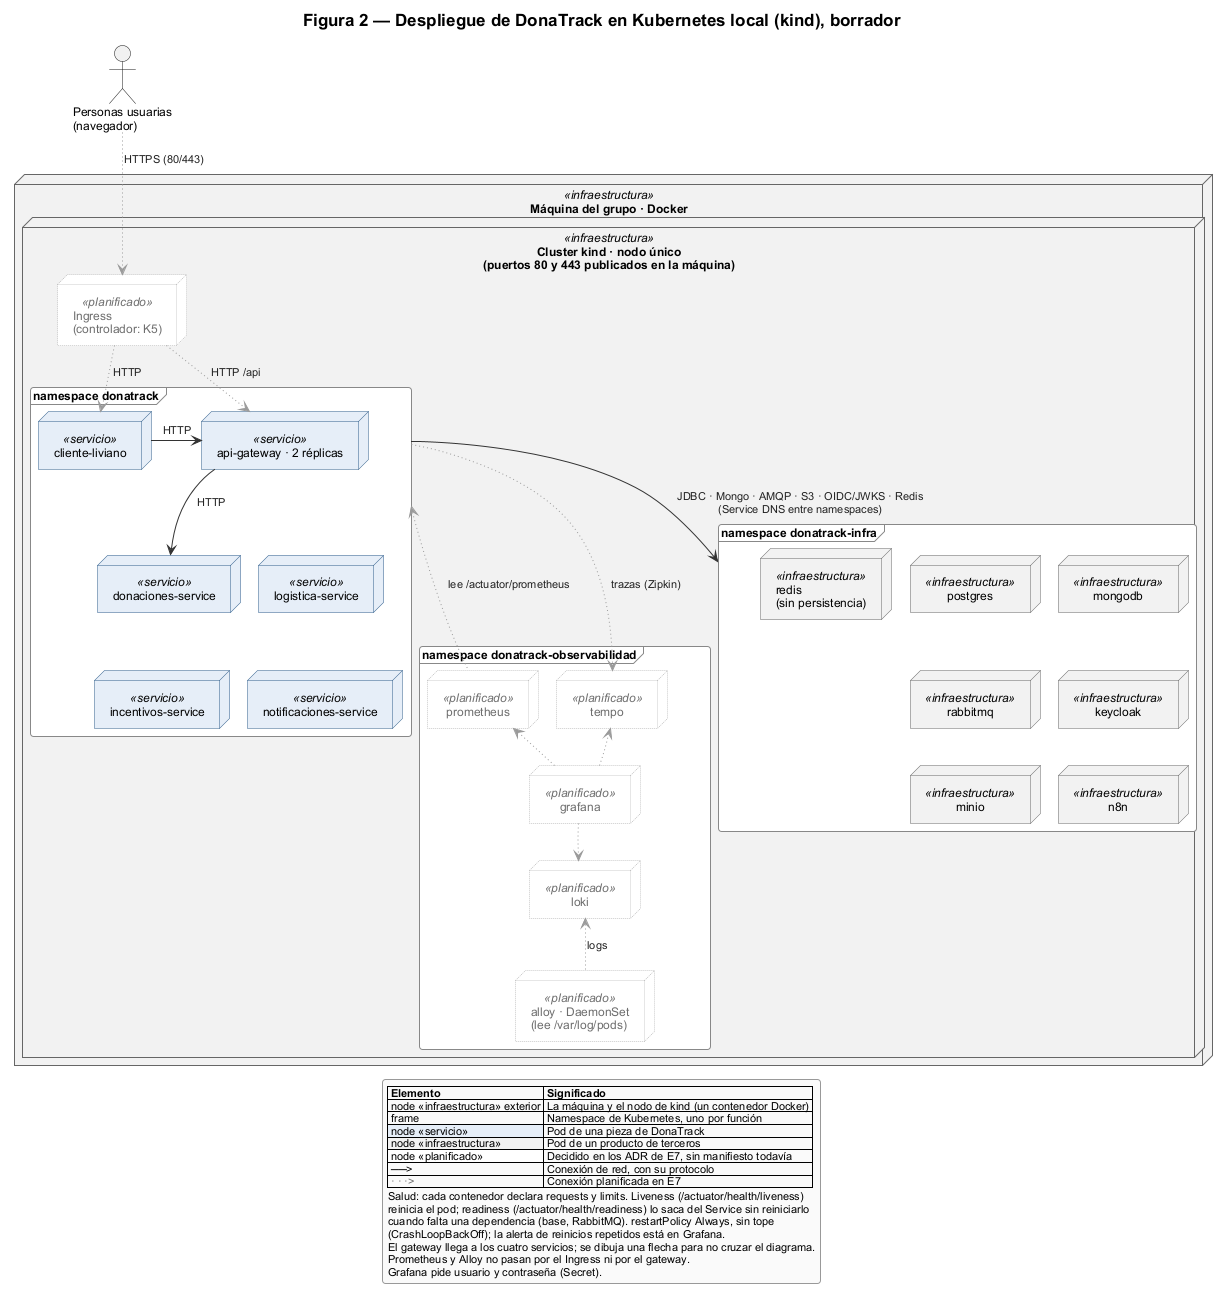

The diagram above was rendered by PlantUML. Its source (embedded in the PNG):
@startuml 02-despliegue
' ============================================================
' Figura 2 (E7, borrador) — Despliegue en Kubernetes local (kind).
' Pregunta: ¿dónde corre cada pieza en E7 y qué la vigila?
' Solo Kubernetes (Q14b): Compose, la demo pública y el túnel no se dibujan.
' Estado objetivo: todo el cluster está decidido (ADR de Kubernetes, PR 987) y lo
' construyen las tareas K1 (cluster y namespaces), K2 (infraestructura), K4 (apps),
' K5 (Ingress) y O1 a O4 (observabilidad).
' Fuentes:
'   ADR Kubernetes (20261117): kind, Kustomize, un namespace por función, probes de
'     liveness y readiness, restartPolicy Always sin tope, requests y limits, Ingress.
'   ADR rate limiting (20261115): gateway con dos réplicas y Redis compartido sin persistencia.
'   ADR observabilidad (20261117): Prometheus, Tempo, Loki y Grafana en su namespace;
'     Alloy como DaemonSet lee /var/log/pods del nodo.
'   Nombres de los namespaces: fijados en K1 (k8s/base/namespaces.yaml).
' Notación UML 2: node para el nodo y los pods (entornos de ejecución), artifact para la
' imagen desplegada; los namespaces van como frame. Mismos estereotipos que la Figura 1.
' Lo que el ADR no fija (Deployment o StatefulSet de cada pieza de infraestructura,
' de dónde salen las imágenes, qué controlador de Ingress) no se dibuja: lo deciden K2, K4 y K5.
' ============================================================
!pragma layout smetana
!include ../../../entrega-4/arquitectura/diagramas/estilo-e4.iuml

title Figura 2 — Despliegue de DonaTrack en Kubernetes local (kind), borrador

actor "Personas usuarias\n(navegador)" as usr

node "Máquina del grupo · Docker" as host <<infraestructura>> {
  node "Cluster kind · nodo único\n(puertos 80 y 443 publicados en la máquina)" as nodo <<infraestructura>> {

    node "Ingress\n(controlador: K5)" as ing <<planificado>>

    frame "namespace donatrack" as nsApp {
      node "cliente-liviano" as pCli <<servicio>>
      node "api-gateway · 2 réplicas" as pGw <<servicio>>
      node "donaciones-service" as pDon <<servicio>>
      node "logistica-service" as pLog <<servicio>>
      node "incentivos-service" as pInc <<servicio>>
      node "notificaciones-service" as pNot <<servicio>>
    }

    frame "namespace donatrack-infra" as nsInfra {
      node "postgres" as pPg <<infraestructura>>
      node "mongodb" as pMongo <<infraestructura>>
      node "rabbitmq" as pRmq <<infraestructura>>
      node "keycloak" as pKc <<infraestructura>>
      node "minio" as pMinio <<infraestructura>>
      node "n8n" as pN8n <<infraestructura>>
      node "redis\n(sin persistencia)" as pRedis <<infraestructura>>
    }

    frame "namespace donatrack-observabilidad" as nsObs {
      node "prometheus" as pProm <<planificado>>
      node "tempo" as pTempo <<planificado>>
      node "loki" as pLoki <<planificado>>
      node "grafana" as pGraf <<planificado>>
      node "alloy · DaemonSet\n(lee /var/log/pods)" as pAlloy <<planificado>>
    }
  }
}

' ---------- Solo layout ----------
pCli -[hidden]right- pGw
pDon -[hidden]right- pLog
pInc -[hidden]right- pNot
pGw -[hidden]down- pDon
pDon -[hidden]down- pInc
pPg -[hidden]right- pMongo
pRmq -[hidden]right- pKc
pMinio -[hidden]right- pN8n
pPg -[hidden]down- pRmq
pRmq -[hidden]down- pMinio
pRedis -[hidden]right- pMongo
pProm -[hidden]right- pTempo
pTempo -[hidden]down- pGraf
pProm -[hidden]down- pLoki
pLoki -[hidden]right- pGraf
pLoki -[hidden]down- pAlloy
nsApp -[hidden]down- nsInfra
nsInfra -[hidden]down- nsObs

' ---------- Tráfico de entrada ----------
usr -[#9A9A9A,dotted]down-> ing : HTTPS (80/443)
ing -[#9A9A9A,dotted]down-> pCli : HTTP
ing -[#9A9A9A,dotted]down-> pGw : HTTP /api
pCli -right-> pGw : HTTP
pGw -down-> pDon : HTTP
pGw -[hidden]down- pLog

' ---------- Hacia la infraestructura (por namespace) ----------
nsApp -down-> nsInfra : JDBC · Mongo · AMQP · S3 · OIDC/JWKS · Redis\n(Service DNS entre namespaces)

' ---------- Observabilidad ----------
pProm -[#9A9A9A,dotted]up-> nsApp : lee /actuator/prometheus
nsApp -[#9A9A9A,dotted]down-> pTempo : trazas (Zipkin)
pAlloy -[#9A9A9A,dotted]up-> pLoki : logs
pGraf -[#9A9A9A,dotted]-> pProm
pGraf -[#9A9A9A,dotted]-> pTempo
pGraf -[#9A9A9A,dotted]-> pLoki


legend bottom
  |= Elemento |= Significado |
  | node «infraestructura» exterior | La máquina y el nodo de kind (un contenedor Docker) |
  | frame | Namespace de Kubernetes, uno por función |
  |<#E6EEF8> node «servicio» | Pod de una pieza de DonaTrack |
  |<#F2F2F2> node «infraestructura» | Pod de un producto de terceros |
  |<#FFFFFF> node «planificado» | Decidido en los ADR de E7, sin manifiesto todavía |
  | ──> | Conexión de red, con su protocolo |
  | <color:#6E6E6E>· · ·></color> | Conexión planificada en E7 |
  Salud: cada contenedor declara requests y limits. Liveness (/actuator/health/liveness)
  reinicia el pod; readiness (/actuator/health/readiness) lo saca del Service sin reiniciarlo
  cuando falta una dependencia (base, RabbitMQ). restartPolicy Always, sin tope
  (CrashLoopBackOff); la alerta de reinicios repetidos está en Grafana.
  El gateway llega a los cuatro servicios; se dibuja una flecha para no cruzar el diagrama.
  Prometheus y Alloy no pasan por el Ingress ni por el gateway.
  Grafana pide usuario y contraseña (Secret).
endlegend
@enduml